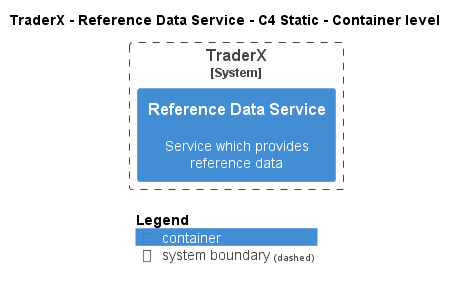

The diagram above was rendered by PlantUML. Its source (embedded in the PNG):
@startuml
!pragma layout smetana
!include ..\..\..\..\.c4s\C4_Container.puml

AddElementTag("state:new", $bgColor=green, $fontColor=#ffffff, $borderColor=green, $shadowing="False")
AddElementTag("state:changed", $bgColor=orange, $fontColor=#ffffff, $borderColor=orange, $shadowing="False")
AddElementTag("state:removed", $bgColor=red, $fontColor=#ffffff, $borderColor=red, $shadowing="False")

AddRelTag("state:new", $textColor=green, $lineColor=green)
AddRelTag("state:changed", $textColor=orange, $lineColor=orange)
AddRelTag("state:removed", $textColor=red, $lineColor=red)

SHOW_PERSON_PORTRAIT()
LAYOUT_TOP_DOWN()

skinparam linetype polyline

title TraderX - Reference Data Service - C4 Static - Container level


System_Boundary(TraderX.SoftwareSystems.TraderX, "TraderX") {
    Container(TraderX.SoftwareSystems.TraderX.Containers.ReferenceDataService, "Reference Data Service", "", "Service which provides reference data")
}



SHOW_LEGEND()
@enduml